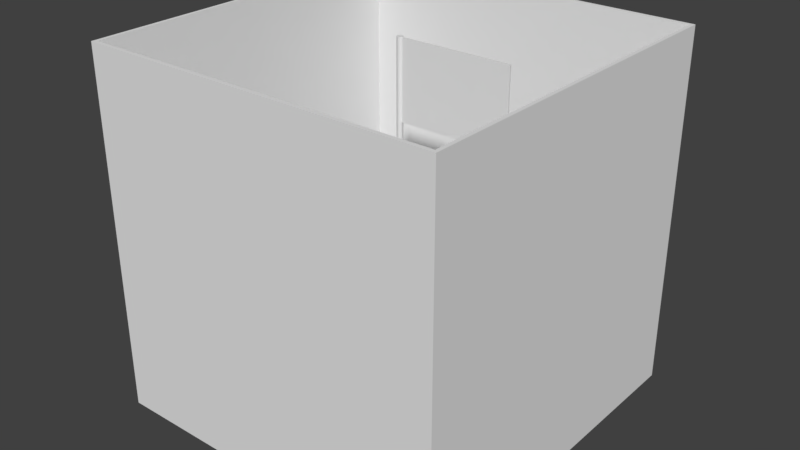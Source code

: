 # Source: Flag.blend  (saved by Blender 2.79.0; exported with 4.5.12 LTS)
import bpy
from mathutils import Matrix  # noqa: F401  (used for matrix-valued properties, if any)

bpy.ops.wm.read_factory_settings(use_empty=True)
scene = bpy.context.scene
scene.name = 'Scene'

# ---- collections
col_collection_1 = bpy.data.collections.new('Collection 1'); scene.collection.children.link(col_collection_1)

# ---- materials (node trees are filled in below, after node groups)
mat_mat_ground = bpy.data.materials.new('mat_ground')
mat_mat_ground.alpha_threshold = 0.0
mat_mat_ground.use_transparent_shadow = False
mat_mat_ground.roughness = 0.5
mat_mat_border = bpy.data.materials.new('mat_border')
mat_mat_border.alpha_threshold = 0.0
mat_mat_border.use_transparent_shadow = False
mat_mat_border.roughness = 0.5
mat_mat_flag = bpy.data.materials.new('mat_flag')
mat_mat_flag.alpha_threshold = 0.0
mat_mat_flag.use_transparent_shadow = False
mat_mat_flag.roughness = 0.5
mat_mat_stand = bpy.data.materials.new('mat_stand')
mat_mat_stand.alpha_threshold = 0.0
mat_mat_stand.use_transparent_shadow = False
mat_mat_stand.roughness = 0.5

# ---- material node trees

# ---- world
world_world = bpy.data.worlds.new('World'); scene.world = world_world
world_world.color = (0.05088, 0.05088, 0.05088)
world_world.use_sun_shadow = False
world_world.sun_shadow_jitter_overblur = 0.0
world_world.cycles.sampling_method = 'MANUAL'

# ---- meshes
me_cube_002 = bpy.data.meshes.new('Cube.002')
me_cube_002.from_pydata([(-1.0, 0.0, 1.0), (-1.0, 0.0, -1.0), (1.0, 0.0, 1.0), (1.0, 0.0, -1.0), (-1.0, 0.01399, 1.0), (-1.0, 0.01399, -1.0), (1.0, 0.01399, -1.0), (1.0, 0.01399, 1.0), (0.9802, 0.01399, 0.9802), (-0.9802, 0.01399, 0.9802), (0.9802, 0.01399, -0.9802), (-0.9802, 0.01399, -0.9802), (1.0, 2.017, 1.0), (-1.0, 2.017, 1.0), (1.0, 2.017, -1.0), (-1.0, 2.017, -1.0), (0.9802, 2.017, 0.9802), (-0.9802, 2.017, 0.9802), (0.9802, 2.017, -0.9802), (-0.9802, 2.017, -0.9802)], [], [(8, 9, 17, 16), (1, 3, 2, 0), (2, 7, 4, 0), (3, 6, 7, 2), (1, 5, 6, 3), (0, 4, 5, 1), (8, 10, 11, 9), (11, 10, 18, 19), (7, 6, 14, 12), (5, 4, 13, 15), (15, 13, 17, 19), (12, 14, 18, 16), (14, 15, 19, 18), (13, 12, 16, 17), (6, 5, 15, 14), (4, 7, 12, 13), (9, 11, 19, 17), (10, 8, 16, 18)])
me_cube_002.polygons.foreach_set('material_index', [1, 0, 0, 0, 0, 0, 0, 1, 1, 1, 1, 1, 1, 1, 1, 1, 1, 1])
me_cube_002.materials.append(mat_mat_ground)
me_cube_002.materials.append(mat_mat_border)
me_cube_002.use_remesh_preserve_volume = False
me_cube_002.use_remesh_preserve_attributes = False
me_cube_002.use_mirror_vertex_groups = False
me_cube_002.update()
me_cube_001 = bpy.data.meshes.new('Cube.001')
me_cube_001.from_pydata([(-0.3059, -0.2126, 0.004148), (-0.3059, 0.2126, 0.004148), (-0.3059, -0.2126, -0.004148), (-0.3059, 0.2126, -0.004148), (0.3059, -0.2126, 0.004148), (0.3059, 0.2126, 0.004148), (0.3059, -0.2126, -0.004148), (0.3059, 0.2126, -0.004148)], [], [(0, 1, 3, 2), (2, 3, 7, 6), (6, 7, 5, 4), (4, 5, 1, 0), (2, 6, 4, 0), (7, 3, 1, 5)])
_uv = me_cube_001.uv_layers.new(name='UVMap')
_uv.uv.foreach_set('vector', [0.1148, 0.1364, 0.03475, 0.1283, 0.03654, 0.1265, 0.1126, 0.1345, 0.003309, 0.8454, 0.003309, 0.1547, 0.9969, 0.1547, 0.9969, 0.8454, 0.113, 0.0381, 0.03691, 0.0301, 0.03475, 0.02823, 0.1148, 0.0363, 0.9966, 0.1547, 0.9966, 0.8453, 0.002921, 0.8453, 0.002921, 0.1547, 0.1126, 0.1345, 0.113, 0.0381, 0.1148, 0.0363, 0.1148, 0.1364, 0.03691, 0.0301, 0.03654, 0.1265, 0.03475, 0.1283, 0.03475, 0.02823])
me_cube_001.materials.append(mat_mat_flag)
me_cube_001.use_remesh_preserve_volume = False
me_cube_001.use_remesh_preserve_attributes = False
me_cube_001.use_mirror_vertex_groups = False
me_cube_001.update()
me_cylinder_001 = bpy.data.meshes.new('Cylinder.001')
me_cylinder_001.from_pydata([(2.22e-16, -1.0, -0.01627), (2.22e-16, 1.0, -0.01627), (0.006227, -1.0, -0.01503), (0.006227, 1.0, -0.01503), (0.01151, -1.0, -0.01151), (0.01151, 1.0, -0.01151), (0.01503, -1.0, -0.006227), (0.01503, 1.0, -0.006227), (0.01627, -1.0, 0.0), (0.01627, 1.0, 0.0), (0.01503, -1.0, 0.006227), (0.01503, 1.0, 0.006227), (0.01151, -1.0, 0.01151), (0.01151, 1.0, 0.01151), (0.006227, -1.0, 0.01503), (0.006227, 1.0, 0.01503), (2.457e-09, -1.0, 0.01627), (2.457e-09, 1.0, 0.01627), (-0.006227, -1.0, 0.01503), (-0.006227, 1.0, 0.01503), (-0.01151, -1.0, 0.01151), (-0.01151, 1.0, 0.01151), (-0.01503, -1.0, 0.006227), (-0.01503, 1.0, 0.006227), (-0.01627, -1.0, 0.0), (-0.01627, 1.0, 0.0), (-0.01503, -1.0, -0.006227), (-0.01503, 1.0, -0.006227), (-0.01151, -1.0, -0.01151), (-0.01151, 1.0, -0.01151), (-0.006227, -1.0, -0.01503), (-0.006227, 1.0, -0.01503)], [], [(0, 1, 3, 2), (2, 3, 5, 4), (4, 5, 7, 6), (6, 7, 9, 8), (8, 9, 11, 10), (10, 11, 13, 12), (12, 13, 15, 14), (14, 15, 17, 16), (16, 17, 19, 18), (18, 19, 21, 20), (20, 21, 23, 22), (22, 23, 25, 24), (24, 25, 27, 26), (26, 27, 29, 28), (3, 1, 31, 29, 27, 25, 23, 21, 19, 17, 15, 13, 11, 9, 7, 5), (28, 29, 31, 30), (30, 31, 1, 0), (0, 2, 4, 6, 8, 10, 12, 14, 16, 18, 20, 22, 24, 26, 28, 30)])
me_cylinder_001.polygons.foreach_set('use_smooth', [True] * 18)
me_cylinder_001.materials.append(mat_mat_stand)
me_cylinder_001.use_remesh_preserve_volume = False
me_cylinder_001.use_remesh_preserve_attributes = False
me_cylinder_001.use_mirror_vertex_groups = False
me_cylinder_001.update()

# ---- objects
ob_border = bpy.data.objects.new('Border', me_cube_002)
ob_flag = bpy.data.objects.new('Flag', me_cube_001)
ob_pole = bpy.data.objects.new('Pole', me_cylinder_001)

# ---- transforms, parenting, visibility, modifiers, constraints
ob_border.location = (0.0, 0.0, 0.0)
ob_border.rotation_euler = (1.571, -0.0, 0.0)
ob_border.lineart.crease_threshold = 0.0
ob_flag.location = (0.3213, 0.0, 1.785)
ob_flag.rotation_euler = (1.571, -0.0, 0.0)
ob_flag.lineart.crease_threshold = 0.0
ob_pole.location = (0.0, 0.0, 1.0)
ob_pole.rotation_euler = (1.571, -0.0, 0.0)
ob_pole.lineart.crease_threshold = 0.0
_m = ob_pole.modifiers.new('EdgeSplit', 'EDGE_SPLIT')

# ---- collection membership
col_collection_1.objects.link(ob_border)
col_collection_1.objects.link(ob_flag)
col_collection_1.objects.link(ob_pole)

# ---- scene / render settings (as saved in the file)
scene.frame_start = 1; scene.frame_end = 250; scene.frame_set(2)
scene.render.engine = 'BLENDER_EEVEE_NEXT'
scene.render.resolution_percentage = 50
scene.render.dither_intensity = 0.0
scene.cycles.use_denoising = False
scene.cycles.samples = 128
scene.cycles.sampling_pattern = 'TABULATED_SOBOL'
scene.cycles.use_adaptive_sampling = False
scene.cycles.use_light_tree = False
scene.cycles.blur_glossy = 0.0
scene.cycles.sample_clamp_indirect = 0.0
scene.view_settings.view_transform = 'Standard'
bpy.context.view_layer.update()

# ---- added for rendering (the .blend has no active camera and no usable light): camera, sun
cam_auto = bpy.data.cameras.new('AutoCamera')
cam_auto.lens = 50.0
cam_auto.sensor_width = 36.0
cam_auto.clip_end = 1000.0
ob_auto_camera = bpy.data.objects.new('AutoCamera', cam_auto)
scene.collection.objects.link(ob_auto_camera)
ob_auto_camera.location = (3.2143, -3.85716, 3.58005)
ob_auto_camera.rotation_euler = (1.09748, -7.21219e-08, 0.694738)
scene.camera = ob_auto_camera
light_auto_sun = bpy.data.lights.new('AutoSun', 'SUN')
light_auto_sun.energy = 3.0
light_auto_sun.angle = 0.0523599
ob_auto_sun = bpy.data.objects.new('AutoSun', light_auto_sun)
scene.collection.objects.link(ob_auto_sun)
ob_auto_sun.rotation_euler = (0.872665, 0.174533, 0.523599)
bpy.context.view_layer.update()
